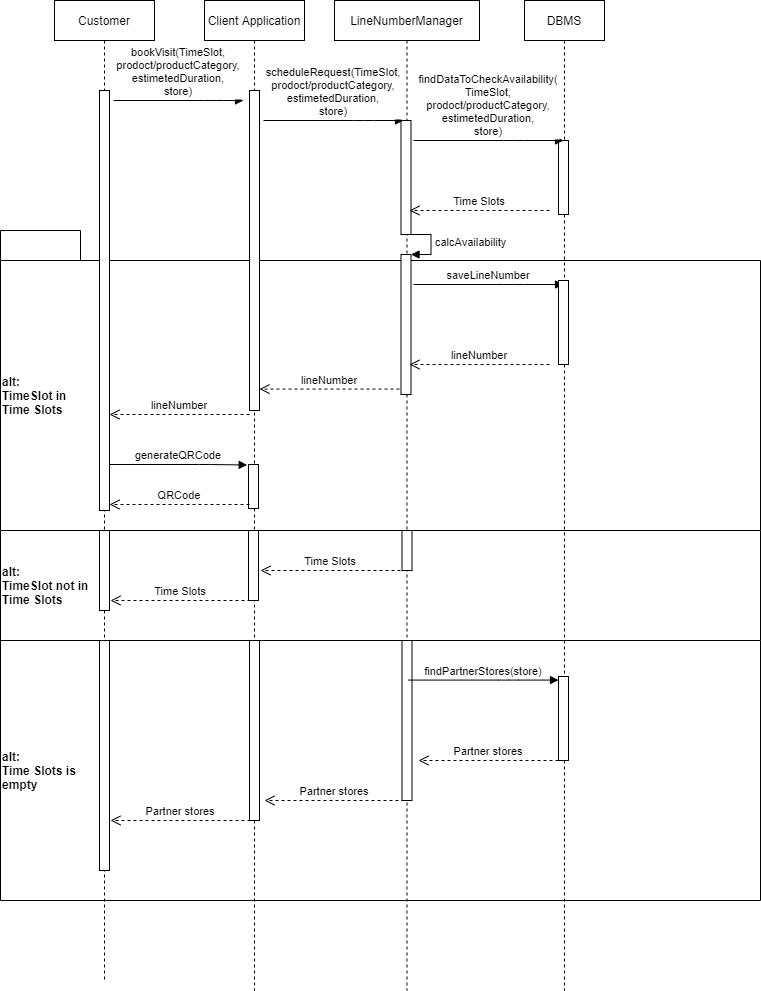

The diagram above was exported from draw.io. Its source (the exported page's mxGraphModel, read from the mxfile embedded in the PNG):
<mxGraphModel dx="1038" dy="647" grid="1" gridSize="10" guides="1" tooltips="1" connect="1" arrows="1" fold="1" page="1" pageScale="1" pageWidth="827" pageHeight="1169" math="0" shadow="0">
  <root>
    <mxCell id="0" />
    <mxCell id="1" parent="0" />
    <mxCell id="E8_390X191eHe9dcjbK7-77" value="alt: &lt;br&gt;Time Slots is&lt;br&gt;empty" style="shape=folder;fontStyle=1;tabWidth=80;tabHeight=30;tabPosition=left;html=1;boundedLbl=1;align=left;" parent="1" vertex="1">
      <mxGeometry x="10" y="690" width="760" height="290" as="geometry" />
    </mxCell>
    <mxCell id="E8_390X191eHe9dcjbK7-70" value="alt: &lt;br&gt;TimeSlot not in&lt;br&gt;Time Slots" style="shape=folder;fontStyle=1;tabWidth=80;tabHeight=30;tabPosition=left;html=1;boundedLbl=1;align=left;" parent="1" vertex="1">
      <mxGeometry x="10" y="580" width="760" height="140" as="geometry" />
    </mxCell>
    <mxCell id="E8_390X191eHe9dcjbK7-43" value="alt: &lt;br&gt;TimeSlot in&lt;br&gt;Time Slots" style="shape=folder;fontStyle=1;tabWidth=80;tabHeight=30;tabPosition=left;html=1;boundedLbl=1;align=left;" parent="1" vertex="1">
      <mxGeometry x="10" y="310" width="760" height="300" as="geometry" />
    </mxCell>
    <mxCell id="E8_390X191eHe9dcjbK7-3" value="Customer" style="shape=umlLifeline;perimeter=lifelinePerimeter;container=1;collapsible=0;recursiveResize=0;rounded=0;shadow=0;strokeWidth=1;" parent="1" vertex="1">
      <mxGeometry x="64" y="80" width="100" height="980" as="geometry" />
    </mxCell>
    <mxCell id="E8_390X191eHe9dcjbK7-4" value="" style="points=[];perimeter=orthogonalPerimeter;rounded=0;shadow=0;strokeWidth=1;" parent="E8_390X191eHe9dcjbK7-3" vertex="1">
      <mxGeometry x="45" y="90" width="10" height="420" as="geometry" />
    </mxCell>
    <mxCell id="E8_390X191eHe9dcjbK7-76" value="" style="points=[];perimeter=orthogonalPerimeter;rounded=0;shadow=0;strokeWidth=1;" parent="E8_390X191eHe9dcjbK7-3" vertex="1">
      <mxGeometry x="45" y="530" width="10" height="80" as="geometry" />
    </mxCell>
    <mxCell id="E8_390X191eHe9dcjbK7-88" value="" style="html=1;points=[];perimeter=orthogonalPerimeter;" parent="E8_390X191eHe9dcjbK7-3" vertex="1">
      <mxGeometry x="45" y="640" width="10" height="230" as="geometry" />
    </mxCell>
    <mxCell id="E8_390X191eHe9dcjbK7-6" value="Client Application" style="shape=umlLifeline;perimeter=lifelinePerimeter;container=1;collapsible=0;recursiveResize=0;rounded=0;shadow=0;strokeWidth=1;" parent="1" vertex="1">
      <mxGeometry x="214" y="80" width="100" height="990" as="geometry" />
    </mxCell>
    <mxCell id="E8_390X191eHe9dcjbK7-7" value="" style="points=[];perimeter=orthogonalPerimeter;rounded=0;shadow=0;strokeWidth=1;" parent="E8_390X191eHe9dcjbK7-6" vertex="1">
      <mxGeometry x="45" y="90" width="10" height="320" as="geometry" />
    </mxCell>
    <mxCell id="E8_390X191eHe9dcjbK7-69" value="" style="points=[];perimeter=orthogonalPerimeter;rounded=0;shadow=0;strokeWidth=1;" parent="E8_390X191eHe9dcjbK7-6" vertex="1">
      <mxGeometry x="44" y="464" width="10" height="44" as="geometry" />
    </mxCell>
    <mxCell id="E8_390X191eHe9dcjbK7-74" value="" style="points=[];perimeter=orthogonalPerimeter;rounded=0;shadow=0;strokeWidth=1;" parent="E8_390X191eHe9dcjbK7-6" vertex="1">
      <mxGeometry x="44" y="530" width="10" height="70" as="geometry" />
    </mxCell>
    <mxCell id="E8_390X191eHe9dcjbK7-11" value="LineNumberManager" style="shape=umlLifeline;perimeter=lifelinePerimeter;container=1;collapsible=0;recursiveResize=0;rounded=0;shadow=0;strokeWidth=1;" parent="1" vertex="1">
      <mxGeometry x="344" y="80" width="145" height="990" as="geometry" />
    </mxCell>
    <mxCell id="E8_390X191eHe9dcjbK7-15" value="" style="html=1;points=[];perimeter=orthogonalPerimeter;" parent="E8_390X191eHe9dcjbK7-11" vertex="1">
      <mxGeometry x="66.5" y="120" width="10" height="114" as="geometry" />
    </mxCell>
    <mxCell id="E8_390X191eHe9dcjbK7-45" value="" style="html=1;points=[];perimeter=orthogonalPerimeter;" parent="E8_390X191eHe9dcjbK7-11" vertex="1">
      <mxGeometry x="66.5" y="254" width="10" height="140" as="geometry" />
    </mxCell>
    <mxCell id="E8_390X191eHe9dcjbK7-46" value="calcAvailability" style="edgeStyle=orthogonalEdgeStyle;html=1;align=left;spacingLeft=2;endArrow=block;rounded=0;entryX=1;entryY=0;" parent="E8_390X191eHe9dcjbK7-11" target="E8_390X191eHe9dcjbK7-45" edge="1">
      <mxGeometry relative="1" as="geometry">
        <mxPoint x="71.5" y="234" as="sourcePoint" />
        <Array as="points">
          <mxPoint x="96.5" y="234" />
        </Array>
      </mxGeometry>
    </mxCell>
    <mxCell id="E8_390X191eHe9dcjbK7-72" value="" style="html=1;points=[];perimeter=orthogonalPerimeter;" parent="E8_390X191eHe9dcjbK7-11" vertex="1">
      <mxGeometry x="67.5" y="530" width="10" height="40" as="geometry" />
    </mxCell>
    <mxCell id="E8_390X191eHe9dcjbK7-78" value="" style="html=1;points=[];perimeter=orthogonalPerimeter;" parent="E8_390X191eHe9dcjbK7-11" vertex="1">
      <mxGeometry x="67.5" y="640" width="10" height="160" as="geometry" />
    </mxCell>
    <mxCell id="E8_390X191eHe9dcjbK7-16" value="DBMS" style="shape=umlLifeline;perimeter=lifelinePerimeter;container=1;collapsible=0;recursiveResize=0;rounded=0;shadow=0;strokeWidth=1;" parent="1" vertex="1">
      <mxGeometry x="534" y="80" width="80" height="990" as="geometry" />
    </mxCell>
    <mxCell id="E8_390X191eHe9dcjbK7-18" value="" style="points=[];perimeter=orthogonalPerimeter;rounded=0;shadow=0;strokeWidth=1;" parent="E8_390X191eHe9dcjbK7-16" vertex="1">
      <mxGeometry x="34" y="140" width="10" height="74" as="geometry" />
    </mxCell>
    <mxCell id="E8_390X191eHe9dcjbK7-80" value="" style="points=[];perimeter=orthogonalPerimeter;rounded=0;shadow=0;strokeWidth=1;" parent="E8_390X191eHe9dcjbK7-16" vertex="1">
      <mxGeometry x="34" y="676" width="10" height="84" as="geometry" />
    </mxCell>
    <mxCell id="E8_390X191eHe9dcjbK7-25" value="bookVisit(TimeSlot,&#10;prodoct/productCategory,&#10;estimetedDuration,&#10;store)" style="verticalAlign=bottom;endArrow=block;shadow=0;strokeWidth=1;" parent="1" edge="1">
      <mxGeometry relative="1" as="geometry">
        <mxPoint x="123" y="180" as="sourcePoint" />
        <mxPoint x="253" y="180" as="targetPoint" />
        <Array as="points">
          <mxPoint x="223" y="180" />
        </Array>
      </mxGeometry>
    </mxCell>
    <mxCell id="E8_390X191eHe9dcjbK7-30" value="scheduleRequest(TimeSlot,&#10;prodoct/productCategory,&#10;estimetedDuration,&#10;store)" style="verticalAlign=bottom;endArrow=block;shadow=0;strokeWidth=1;" parent="1" edge="1">
      <mxGeometry relative="1" as="geometry">
        <mxPoint x="273" y="200" as="sourcePoint" />
        <mxPoint x="413" y="200" as="targetPoint" />
        <Array as="points">
          <mxPoint x="373" y="200" />
        </Array>
      </mxGeometry>
    </mxCell>
    <mxCell id="E8_390X191eHe9dcjbK7-31" value="findDataToCheckAvailability(&#10;TimeSlot,&#10;prodoct/productCategory,&#10;estimetedDuration,&#10;store)" style="verticalAlign=bottom;endArrow=block;shadow=0;strokeWidth=1;entryX=0.5;entryY=0;entryDx=0;entryDy=0;entryPerimeter=0;" parent="1" target="E8_390X191eHe9dcjbK7-18" edge="1">
      <mxGeometry relative="1" as="geometry">
        <mxPoint x="423" y="220" as="sourcePoint" />
        <mxPoint x="563" y="220" as="targetPoint" />
        <Array as="points">
          <mxPoint x="523" y="220" />
        </Array>
      </mxGeometry>
    </mxCell>
    <mxCell id="E8_390X191eHe9dcjbK7-44" value="Time Slots" style="verticalAlign=bottom;endArrow=open;dashed=1;endSize=8;shadow=0;strokeWidth=1;" parent="1" edge="1">
      <mxGeometry relative="1" as="geometry">
        <mxPoint x="419" y="290" as="targetPoint" />
        <mxPoint x="559" y="290" as="sourcePoint" />
      </mxGeometry>
    </mxCell>
    <mxCell id="E8_390X191eHe9dcjbK7-59" value="saveLineNumber" style="verticalAlign=bottom;endArrow=block;shadow=0;strokeWidth=1;entryX=0.5;entryY=0;entryDx=0;entryDy=0;entryPerimeter=0;" parent="1" edge="1">
      <mxGeometry relative="1" as="geometry">
        <mxPoint x="423" y="364" as="sourcePoint" />
        <mxPoint x="573" y="364" as="targetPoint" />
        <Array as="points">
          <mxPoint x="523" y="364" />
        </Array>
      </mxGeometry>
    </mxCell>
    <mxCell id="E8_390X191eHe9dcjbK7-62" value="" style="points=[];perimeter=orthogonalPerimeter;rounded=0;shadow=0;strokeWidth=1;" parent="1" vertex="1">
      <mxGeometry x="568" y="360" width="10" height="84" as="geometry" />
    </mxCell>
    <mxCell id="E8_390X191eHe9dcjbK7-64" value="lineNumber" style="verticalAlign=bottom;endArrow=open;dashed=1;endSize=8;shadow=0;strokeWidth=1;" parent="1" edge="1">
      <mxGeometry relative="1" as="geometry">
        <mxPoint x="419" y="444" as="targetPoint" />
        <mxPoint x="559" y="444" as="sourcePoint" />
      </mxGeometry>
    </mxCell>
    <mxCell id="E8_390X191eHe9dcjbK7-65" value="lineNumber" style="verticalAlign=bottom;endArrow=open;dashed=1;endSize=8;shadow=0;strokeWidth=1;" parent="1" edge="1">
      <mxGeometry relative="1" as="geometry">
        <mxPoint x="269" y="468.58000000000004" as="targetPoint" />
        <mxPoint x="409" y="468.58000000000004" as="sourcePoint" />
      </mxGeometry>
    </mxCell>
    <mxCell id="E8_390X191eHe9dcjbK7-66" value="lineNumber" style="verticalAlign=bottom;endArrow=open;dashed=1;endSize=8;shadow=0;strokeWidth=1;" parent="1" edge="1">
      <mxGeometry relative="1" as="geometry">
        <mxPoint x="119.00000000000023" y="493.9999999999999" as="targetPoint" />
        <mxPoint x="259" y="493.9999999999999" as="sourcePoint" />
      </mxGeometry>
    </mxCell>
    <mxCell id="E8_390X191eHe9dcjbK7-67" value="generateQRCode" style="verticalAlign=bottom;endArrow=block;shadow=0;strokeWidth=1;entryX=-0.133;entryY=0.011;entryDx=0;entryDy=0;entryPerimeter=0;" parent="1" target="E8_390X191eHe9dcjbK7-69" edge="1">
      <mxGeometry relative="1" as="geometry">
        <mxPoint x="119" y="544" as="sourcePoint" />
        <mxPoint x="249" y="544" as="targetPoint" />
        <Array as="points">
          <mxPoint x="219" y="544" />
        </Array>
      </mxGeometry>
    </mxCell>
    <mxCell id="E8_390X191eHe9dcjbK7-68" value="QRCode" style="verticalAlign=bottom;endArrow=open;dashed=1;endSize=8;shadow=0;strokeWidth=1;" parent="1" edge="1">
      <mxGeometry relative="1" as="geometry">
        <mxPoint x="119" y="584" as="targetPoint" />
        <mxPoint x="259" y="584" as="sourcePoint" />
      </mxGeometry>
    </mxCell>
    <mxCell id="E8_390X191eHe9dcjbK7-73" value="Time Slots" style="verticalAlign=bottom;endArrow=open;dashed=1;endSize=8;shadow=0;strokeWidth=1;" parent="1" edge="1">
      <mxGeometry relative="1" as="geometry">
        <mxPoint x="270" y="650" as="targetPoint" />
        <mxPoint x="410" y="650" as="sourcePoint" />
      </mxGeometry>
    </mxCell>
    <mxCell id="E8_390X191eHe9dcjbK7-75" value="Time Slots" style="verticalAlign=bottom;endArrow=open;dashed=1;endSize=8;shadow=0;strokeWidth=1;" parent="1" edge="1">
      <mxGeometry relative="1" as="geometry">
        <mxPoint x="120" y="680" as="targetPoint" />
        <mxPoint x="260" y="680" as="sourcePoint" />
      </mxGeometry>
    </mxCell>
    <mxCell id="E8_390X191eHe9dcjbK7-79" value="findPartnerStores(store)" style="verticalAlign=bottom;endArrow=block;shadow=0;strokeWidth=1;entryX=0.5;entryY=0;entryDx=0;entryDy=0;entryPerimeter=0;" parent="1" edge="1">
      <mxGeometry relative="1" as="geometry">
        <mxPoint x="418" y="759.58" as="sourcePoint" />
        <mxPoint x="568" y="759.58" as="targetPoint" />
        <Array as="points">
          <mxPoint x="518" y="759.58" />
        </Array>
      </mxGeometry>
    </mxCell>
    <mxCell id="E8_390X191eHe9dcjbK7-84" value="Partner stores" style="verticalAlign=bottom;endArrow=open;dashed=1;endSize=8;shadow=0;strokeWidth=1;" parent="1" edge="1">
      <mxGeometry relative="1" as="geometry">
        <mxPoint x="428" y="840" as="targetPoint" />
        <mxPoint x="568" y="840" as="sourcePoint" />
      </mxGeometry>
    </mxCell>
    <mxCell id="E8_390X191eHe9dcjbK7-85" value="Partner stores" style="verticalAlign=bottom;endArrow=open;dashed=1;endSize=8;shadow=0;strokeWidth=1;" parent="1" edge="1">
      <mxGeometry relative="1" as="geometry">
        <mxPoint x="274" y="880" as="targetPoint" />
        <mxPoint x="414" y="880" as="sourcePoint" />
      </mxGeometry>
    </mxCell>
    <mxCell id="E8_390X191eHe9dcjbK7-86" value="Partner stores" style="verticalAlign=bottom;endArrow=open;dashed=1;endSize=8;shadow=0;strokeWidth=1;" parent="1" edge="1">
      <mxGeometry relative="1" as="geometry">
        <mxPoint x="120" y="900" as="targetPoint" />
        <mxPoint x="260" y="900" as="sourcePoint" />
      </mxGeometry>
    </mxCell>
    <mxCell id="E8_390X191eHe9dcjbK7-87" value="" style="html=1;points=[];perimeter=orthogonalPerimeter;" parent="1" vertex="1">
      <mxGeometry x="259" y="720" width="10" height="180" as="geometry" />
    </mxCell>
  </root>
</mxGraphModel>